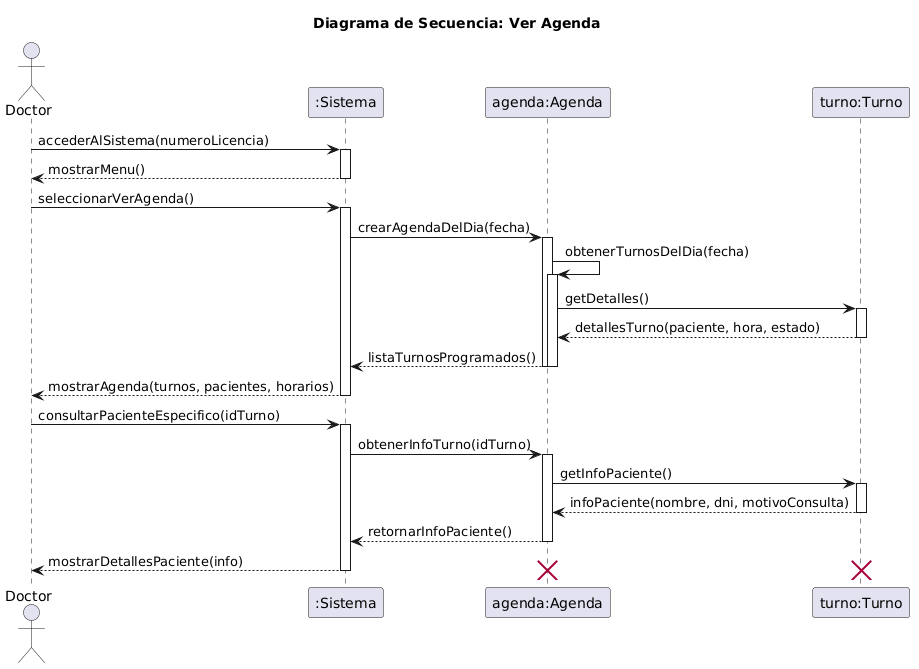

The diagram above was rendered by PlantUML. Its source (embedded in the PNG):
@startuml
title Diagrama de Secuencia: Ver Agenda 

actor Doctor
participant ":Sistema" as sistema
participant "agenda:Agenda" as agenda
participant "turno:Turno" as turno

Doctor -> sistema: accederAlSistema(numeroLicencia)
activate sistema
sistema --> Doctor: mostrarMenu()
deactivate sistema

Doctor -> sistema: seleccionarVerAgenda()
activate sistema
sistema -> agenda: crearAgendaDelDia(fecha)
activate agenda
agenda -> agenda: obtenerTurnosDelDia(fecha)
activate agenda
agenda -> turno: getDetalles()
activate turno
turno --> agenda: detallesTurno(paciente, hora, estado)
deactivate turno
agenda --> sistema: listaTurnosProgramados()
deactivate agenda
deactivate agenda
sistema --> Doctor: mostrarAgenda(turnos, pacientes, horarios)
deactivate sistema

Doctor -> sistema: consultarPacienteEspecifico(idTurno)
activate sistema
sistema -> agenda: obtenerInfoTurno(idTurno)
activate agenda
agenda -> turno: getInfoPaciente()
activate turno
turno --> agenda: infoPaciente(nombre, dni, motivoConsulta)
deactivate turno
agenda --> sistema: retornarInfoPaciente()
deactivate agenda
sistema --> Doctor: mostrarDetallesPaciente(info)
deactivate sistema

destroy turno
destroy agenda
@enduml